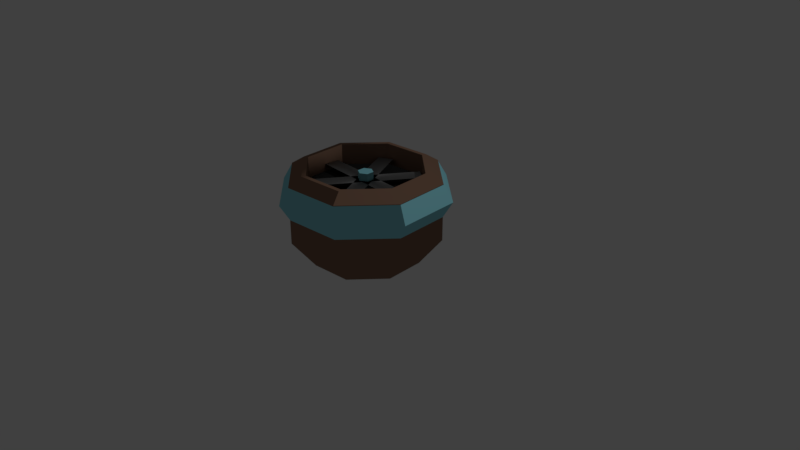 # Source: Collector3.blend  (saved by Blender 2.79.0; exported with 4.5.12 LTS)
import bpy
from mathutils import Matrix  # noqa: F401  (used for matrix-valued properties, if any)

bpy.ops.wm.read_factory_settings(use_empty=True)
scene = bpy.context.scene
scene.name = 'Scene'

# ---- collections
col_collection_1 = bpy.data.collections.new('Collection 1'); scene.collection.children.link(col_collection_1)

# ---- materials (node trees are filled in below, after node groups)
mat_material_002 = bpy.data.materials.new('Material.002')
mat_material_002.alpha_threshold = 0.0
mat_material_002.use_transparent_shadow = False
mat_material_002.roughness = 0.5
mat_material_015 = bpy.data.materials.new('Material.015')
mat_material_015.alpha_threshold = 0.0
mat_material_015.use_transparent_shadow = False
mat_material_015.roughness = 0.5
mat_material_028 = bpy.data.materials.new('Material.028')
mat_material_028.alpha_threshold = 0.0
mat_material_028.use_transparent_shadow = False
mat_material_028.roughness = 0.5
mat_material_019 = bpy.data.materials.new('Material.019')
mat_material_019.alpha_threshold = 0.0
mat_material_019.use_transparent_shadow = False
mat_material_019.roughness = 0.5

# ---- material node trees
mat_material_002.use_nodes = True; mat_material_002.node_tree.nodes.clear()
_N = mat_material_002.node_tree.nodes; _L = mat_material_002.node_tree.links
n0 = _N.new('ShaderNodeOutputMaterial'); n0.name = 'Material Output'; n0.location = (300, 300)
n1 = _N.new('ShaderNodeBsdfToon'); n1.name = 'Toon BSDF'; n1.location = (96, 141)
n1.inputs[0].default_value = (0.2502, 0.147, 0.0999, 1.0)
_L.new(n1.outputs[0], n0.inputs[0])
n0.is_active_output = True
mat_material_015.use_nodes = True; mat_material_015.node_tree.nodes.clear()
_N = mat_material_015.node_tree.nodes; _L = mat_material_015.node_tree.links
n0 = _N.new('ShaderNodeOutputMaterial'); n0.name = 'Material Output'; n0.location = (300, 300)
n1 = _N.new('ShaderNodeBsdfToon'); n1.name = 'Toon BSDF'; n1.location = (68, 292)
n1.inputs[0].default_value = (0.288, 0.7086, 0.8, 1.0)
_L.new(n1.outputs[0], n0.inputs[0])
n0.is_active_output = True
mat_material_028.use_nodes = True; mat_material_028.node_tree.nodes.clear()
_N = mat_material_028.node_tree.nodes; _L = mat_material_028.node_tree.links
n0 = _N.new('ShaderNodeOutputMaterial'); n0.name = 'Material Output'; n0.location = (300, 300)
n1 = _N.new('ShaderNodeBsdfToon'); n1.name = 'Toon BSDF'; n1.location = (57, 310)
n1.inputs[0].default_value = (0.0163, 0.0163, 0.0163, 1.0)
_L.new(n1.outputs[0], n0.inputs[0])
n0.is_active_output = True
mat_material_019.use_nodes = True; mat_material_019.node_tree.nodes.clear()
_N = mat_material_019.node_tree.nodes; _L = mat_material_019.node_tree.links
n0 = _N.new('ShaderNodeMixShader'); n0.name = 'Mix Shader'; n0.location = (144, 337)
n0.inputs[0].default_value = 0.3364
n1 = _N.new('ShaderNodeOutputMaterial'); n1.name = 'Material Output'; n1.location = (302, 333)
n2 = _N.new('ShaderNodeBsdfToon'); n2.name = 'Toon BSDF'; n2.location = (-66, 395)
n2.inputs[0].default_value = (0.02541, 0.02541, 0.02541, 1.0)
n3 = _N.new('ShaderNodeBsdfAnisotropic'); n3.name = 'Anisotropic BSDF'; n3.location = (-63, 177)
n3.distribution = 'GGX'
n3.inputs[1].default_value = 0.6191
n3.inputs[2].default_value = 0.4
n3.inputs[3].default_value = 0.2333
_L.new(n3.outputs[0], n0.inputs[2])
_L.new(n0.outputs[0], n1.inputs[0])
_L.new(n2.outputs[0], n0.inputs[1])
n1.is_active_output = True

# ---- world
world_world = bpy.data.worlds.new('World'); scene.world = world_world
world_world.color = (0.05088, 0.05088, 0.05088)
world_world.use_sun_shadow = False
world_world.sun_shadow_jitter_overblur = 0.0
world_world.cycles.sampling_method = 'MANUAL'

# ---- cameras
cam_camera = bpy.data.cameras.new('Camera')
cam_camera.clip_end = 100.0
cam_camera.lens = 35.0
cam_camera.sensor_width = 32.0
cam_camera.sensor_height = 18.0
cam_camera.ortho_scale = 7.314
cam_camera.dof.focus_distance = 0.0
cam_camera.dof.aperture_fstop = 128.0

# ---- lights
light_lamp = bpy.data.lights.new('Lamp', 'POINT')
light_lamp.transmission_factor = 0.0
light_lamp.cutoff_distance = 30.0
light_lamp.energy = 100.0
light_lamp.shadow_buffer_clip_start = 1.001
light_lamp.shadow_soft_size = 0.1
light_lamp.shadow_maximum_resolution = 0.006
light_lamp.use_absolute_resolution = True

# ---- meshes
me_cylinder_031 = bpy.data.meshes.new('Cylinder.031')
me_cylinder_031.from_pydata([(-0.3307, 0.6, 0.0), (-0.3635, 0.6644, 1.235), (0.2034, 0.6427, 0.0), (0.2256, 0.7115, 1.235), (0.6112, 0.2953, 0.0), (0.6755, 0.3281, 1.235), (0.6539, -0.2388, 0.0), (0.7226, -0.261, 1.235), (0.3064, -0.6466, 0.0), (0.3393, -0.7109, 1.235), (-0.2276, -0.6893, 0.0), (-0.2499, -0.758, 1.235), (-0.6355, -0.3418, 0.0), (-0.6998, -0.3747, 1.235), (-0.6781, 0.1922, 0.0), (-0.7469, 0.2145, 1.235), (0.2958, 0.9281, 1.127), (-0.4672, 0.8672, 1.127), (0.8783, 0.4318, 1.127), (0.9393, -0.3312, 1.127), (0.4429, -0.9137, 1.127), (-0.32, -0.9747, 1.127), (-0.9026, -0.4783, 1.127), (-0.9636, 0.2846, 1.127), (-0.32, -0.9747, 0.3758), (0.4429, -0.9137, 0.3758), (-0.9026, -0.4783, 0.3758), (0.9393, -0.3312, 0.3758), (0.8783, 0.4318, 0.3758), (0.2958, 0.9281, 0.3758), (-0.4672, 0.8672, 0.3758), (-0.9636, 0.2846, 0.3758), (0.2435, 0.7667, 1.235), (-0.3899, 0.7161, 1.235), (0.7272, 0.3545, 1.235), (0.7778, -0.2789, 1.235), (0.3657, -0.7626, 1.235), (-0.2678, -0.8132, 1.235), (-0.7515, -0.4011, 1.235), (-0.8021, 0.2324, 1.235), (-0.3635, 0.6644, 0.956), (0.2256, 0.7115, 0.956), (0.6755, 0.3281, 0.956), (0.7226, -0.261, 0.956), (0.3393, -0.7109, 0.956), (-0.2499, -0.758, 0.956), (-0.6998, -0.3747, 0.956), (-0.7469, 0.2145, 0.956)], [], [(0, 30, 29, 2), (2, 29, 28, 4), (4, 28, 27, 6), (6, 27, 25, 8), (8, 25, 24, 10), (10, 24, 26, 12), (5, 3, 41, 42), (12, 26, 31, 14), (14, 31, 30, 0), (0, 2, 4, 6, 8, 10, 12, 14), (33, 32, 16, 17), (32, 34, 18, 16), (34, 35, 19, 18), (35, 36, 20, 19), (36, 37, 21, 20), (37, 38, 22, 21), (38, 39, 23, 22), (39, 33, 17, 23), (26, 24, 21, 22), (24, 25, 20, 21), (25, 27, 19, 20), (27, 28, 18, 19), (28, 29, 16, 18), (29, 30, 17, 16), (30, 31, 23, 17), (31, 26, 22, 23), (1, 3, 32, 33), (3, 5, 34, 32), (5, 7, 35, 34), (7, 9, 36, 35), (9, 11, 37, 36), (11, 13, 38, 37), (13, 15, 39, 38), (15, 1, 33, 39), (15, 13, 46, 47), (11, 9, 44, 45), (7, 5, 42, 43), (3, 1, 40, 41), (1, 15, 47, 40), (13, 11, 45, 46), (9, 7, 43, 44)])
me_cylinder_031.materials.append(mat_material_002)
me_cylinder_031.use_remesh_preserve_volume = False
me_cylinder_031.use_remesh_preserve_attributes = False
me_cylinder_031.use_mirror_vertex_groups = False
me_cylinder_031.update()
me_cylinder_032 = bpy.data.meshes.new('Cylinder.032')
me_cylinder_032.from_pydata([(-0.01426, 0.0767, 0.9559), (-0.01426, 0.0767, 1.156), (0.07339, 0.02855, 0.9559), (0.07339, 0.02855, 1.156), (0.07552, -0.07143, 0.9559), (0.07552, -0.07143, 1.156), (-0.01, -0.1233, 0.9559), (-0.01, -0.1233, 1.156), (-0.09765, -0.07511, 0.9559), (-0.09765, -0.07511, 1.156), (-0.09978, 0.02487, 0.9559), (-0.09978, 0.02487, 1.156)], [], [(0, 1, 3, 2), (2, 3, 5, 4), (4, 5, 7, 6), (6, 7, 9, 8), (3, 1, 11, 9, 7, 5), (8, 9, 11, 10), (10, 11, 1, 0), (0, 2, 4, 6, 8, 10)])
me_cylinder_032.materials.append(mat_material_015)
me_cylinder_032.use_remesh_preserve_volume = False
me_cylinder_032.use_remesh_preserve_attributes = False
me_cylinder_032.use_mirror_vertex_groups = False
me_cylinder_032.update()
me_cylinder_033 = bpy.data.meshes.new('Cylinder.033')
me_cylinder_033.from_pydata([(-0.3635, 0.6644, 0.956), (0.2256, 0.7115, 0.956), (0.6755, 0.3281, 0.956), (0.7226, -0.261, 0.956), (0.3393, -0.7109, 0.956), (-0.2499, -0.758, 0.956), (-0.6998, -0.3747, 0.956), (-0.7469, 0.2145, 0.956)], [], [(1, 0, 7, 6, 5, 4, 3, 2)])
me_cylinder_033.materials.append(mat_material_028)
me_cylinder_033.use_remesh_preserve_volume = False
me_cylinder_033.use_remesh_preserve_attributes = False
me_cylinder_033.use_mirror_vertex_groups = False
me_cylinder_033.update()
me_plane_018 = bpy.data.meshes.new('Plane.018')
me_plane_018.from_pydata([(-0.7163, -0.08735, 1.056), (-0.7061, 0.1124, 1.056), (0.6818, -0.159, 1.056), (0.6921, 0.04079, 1.056)], [], [(0, 2, 3, 1)])
me_plane_018.materials.append(mat_material_019)
me_plane_018.use_remesh_preserve_volume = False
me_plane_018.use_remesh_preserve_attributes = False
me_plane_018.use_mirror_vertex_groups = False
me_plane_018.update()
me_plane_019 = bpy.data.meshes.new('Plane.019')
me_plane_019.from_pydata([(-0.3087, -0.6652, 1.056), (-0.4766, -0.5564, 1.056), (0.4524, 0.5099, 1.056), (0.2845, 0.6186, 1.056)], [], [(0, 2, 3, 1)])
me_plane_019.materials.append(mat_material_019)
me_plane_019.use_remesh_preserve_volume = False
me_plane_019.use_remesh_preserve_attributes = False
me_plane_019.use_mirror_vertex_groups = False
me_plane_019.update()
me_plane_020 = bpy.data.meshes.new('Plane.020')
me_plane_020.from_pydata([(-0.4197, 0.5545, 1.056), (-0.2416, 0.6456, 1.056), (0.2174, -0.6921, 1.056), (0.3955, -0.6011, 1.056)], [], [(0, 2, 3, 1)])
me_plane_020.materials.append(mat_material_019)
me_plane_020.use_remesh_preserve_volume = False
me_plane_020.use_remesh_preserve_attributes = False
me_plane_020.use_mirror_vertex_groups = False
me_plane_020.update()
me_torus_003 = bpy.data.meshes.new('Torus.003')
me_torus_003.from_pydata([(0.9896, 0.4887, 0.9064), (0.877, 0.4304, 1.123), (0.877, 0.4304, 0.6899), (0.3342, 1.047, 0.9064), (0.2953, 0.9253, 1.123), (0.2953, 0.9253, 0.6899), (-0.5241, 0.9785, 0.9064), (-0.4665, 0.8646, 1.123), (-0.4665, 0.8646, 0.6899), (-1.082, 0.3231, 0.9064), (-0.9622, 0.2837, 1.123), (-0.9622, 0.2837, 0.6899), (-1.014, -0.5352, 0.9064), (-0.9013, -0.477, 1.123), (-0.9013, -0.477, 0.6899), (-0.3585, -1.094, 0.9064), (-0.3196, -0.9719, 1.123), (-0.3196, -0.9719, 0.6899), (0.4998, -1.025, 0.9064), (0.4423, -0.9111, 1.123), (0.4423, -0.9111, 0.6899), (1.058, -0.3697, 0.9064), (0.9379, -0.3303, 1.123), (0.9379, -0.3303, 0.6899)], [], [(0, 3, 4, 1), (1, 4, 5, 2), (2, 5, 3, 0), (3, 6, 7, 4), (4, 7, 8, 5), (5, 8, 6, 3), (6, 9, 10, 7), (7, 10, 11, 8), (8, 11, 9, 6), (9, 12, 13, 10), (10, 13, 14, 11), (11, 14, 12, 9), (12, 15, 16, 13), (13, 16, 17, 14), (14, 17, 15, 12), (15, 18, 19, 16), (16, 19, 20, 17), (17, 20, 18, 15), (18, 21, 22, 19), (19, 22, 23, 20), (20, 23, 21, 18), (21, 0, 1, 22), (22, 1, 2, 23), (23, 2, 0, 21)])
me_torus_003.materials.append(mat_material_015)
me_torus_003.use_remesh_preserve_volume = False
me_torus_003.use_remesh_preserve_attributes = False
me_torus_003.use_mirror_vertex_groups = False
me_torus_003.update()

# ---- objects
ob_lamp = bpy.data.objects.new('Lamp', light_lamp)
ob_camera = bpy.data.objects.new('Camera', cam_camera)
ob_cylinder_032 = bpy.data.objects.new('Cylinder.032', me_cylinder_031)
ob_cylinder_033 = bpy.data.objects.new('Cylinder.033', me_cylinder_032)
ob_cylinder_034 = bpy.data.objects.new('Cylinder.034', me_cylinder_033)
ob_plane_016 = bpy.data.objects.new('Plane.016', me_plane_018)
ob_plane_017 = bpy.data.objects.new('Plane.017', me_plane_019)
ob_plane_018 = bpy.data.objects.new('Plane.018', me_plane_020)
ob_torus_000 = bpy.data.objects.new('Torus.000', me_torus_003)

# ---- transforms, parenting, visibility, modifiers, constraints
ob_lamp.location = (4.076, 1.005, 5.904)
ob_lamp.rotation_euler = (0.6503, 0.05522, 1.866)
ob_lamp.lock_rotations_4d = False
ob_lamp.empty_display_type = 'ARROWS'
ob_lamp.color = (0.0, 0.0, 0.0, 0.0)
ob_lamp.lineart.crease_threshold = 0.0
ob_camera.location = (7.481, -6.508, 5.344)
ob_camera.rotation_euler = (1.109, 0.0, 0.8149)
ob_camera.lock_rotations_4d = False
ob_camera.empty_display_type = 'ARROWS'
ob_camera.color = (0.0, 0.0, 0.0, 0.0)
ob_camera.display_type = 'WIRE'
ob_camera.lineart.crease_threshold = 0.0
ob_cylinder_032.location = (0.0, 0.0, 0.0)
ob_cylinder_032.lineart.crease_threshold = 0.0
ob_cylinder_033.location = (0.0, 0.0, 0.0)
ob_cylinder_033.lineart.crease_threshold = 0.0
ob_cylinder_034.location = (0.0, 0.0, 0.0)
ob_cylinder_034.lineart.crease_threshold = 0.0
ob_plane_016.location = (0.0, 0.0, 0.0)
ob_plane_016.lineart.crease_threshold = 0.0
ob_plane_017.location = (0.0, 0.0, 0.0)
ob_plane_017.lineart.crease_threshold = 0.0
ob_plane_018.location = (0.0, 0.0, 0.0)
ob_plane_018.lineart.crease_threshold = 0.0
ob_torus_000.location = (0.0, 0.0, 0.0)
ob_torus_000.lineart.crease_threshold = 0.0

# ---- collection membership
col_collection_1.objects.link(ob_lamp)
col_collection_1.objects.link(ob_camera)
col_collection_1.objects.link(ob_cylinder_032)
col_collection_1.objects.link(ob_cylinder_033)
col_collection_1.objects.link(ob_cylinder_034)
col_collection_1.objects.link(ob_plane_016)
col_collection_1.objects.link(ob_plane_017)
col_collection_1.objects.link(ob_plane_018)
col_collection_1.objects.link(ob_torus_000)

# ---- scene / render settings (as saved in the file)
scene.camera = ob_camera
scene.frame_start = 1; scene.frame_end = 250; scene.frame_set(1)
scene.render.engine = 'BLENDER_EEVEE_NEXT'
scene.render.resolution_percentage = 50
scene.render.dither_intensity = 0.0
scene.cycles.use_denoising = False
scene.cycles.samples = 128
scene.cycles.sampling_pattern = 'TABULATED_SOBOL'
scene.cycles.use_adaptive_sampling = False
scene.cycles.use_light_tree = False
scene.cycles.blur_glossy = 0.0
scene.cycles.sample_clamp_indirect = 0.0
scene.view_settings.view_transform = 'Standard'
bpy.context.view_layer.update()
